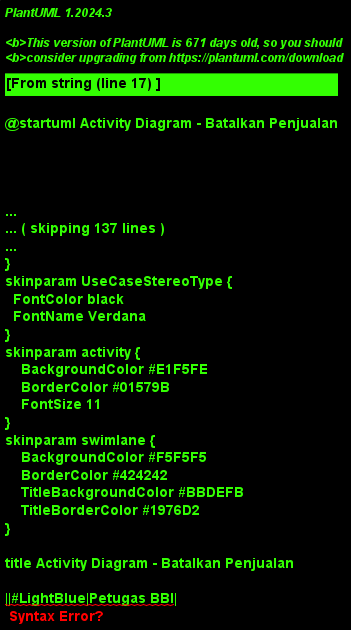

The diagram above was rendered by PlantUML. Its source (embedded in the PNG):
@startuml Activity Diagram - Batalkan Penjualan
!theme plain
skinparam activity {
    BackgroundColor #E1F5FE
    BorderColor #01579B
    FontSize 11
}
skinparam swimlane {
    BackgroundColor #F5F5F5
    BorderColor #424242
    TitleBackgroundColor #BBDEFB
    TitleBorderColor #1976D2
}

title Activity Diagram - Batalkan Penjualan

||#LightBlue|Petugas BBI|
start
:Dari daftar penjualan;
:Pilih penjualan yang akan dibatalkan;
:Klik batalkan penjualan;
:Konfirmasi pembatalan;

||#LightGreen|Sistem|
:Validasi role pengguna;
:Load data penjualan dari database;
:Load data sale items;
:Check status penjualan;

if (Dapat dibatalkan?) then (Ya)
    :Begin database transaction;
    :Restore stok yang sudah dikurangi;
    :Update status penjualan menjadi "dibatalkan";
    :Create transaction record (reversal);
    :Create history record;
    :Commit transaction;
    :Success message;
else (Tidak)
    :Error: penjualan tidak dapat dibatalkan\n(status sudah final atau sudah lama);
endif

:Redirect ke daftar penjualan;

stop

@enduml